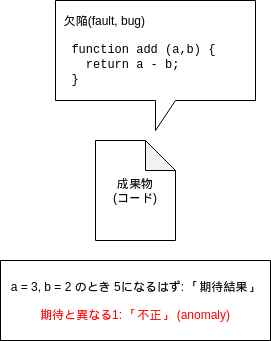

The diagram above was exported from draw.io. Its source (the exported page's mxGraphModel, read from the mxfile embedded in the PNG):
<mxGraphModel dx="1052" dy="540" grid="1" gridSize="10" guides="1" tooltips="1" connect="1" arrows="1" fold="1" page="1" pageScale="1" pageWidth="850" pageHeight="1100" math="0" shadow="0">
  <root>
    <mxCell id="0" />
    <mxCell id="1" parent="0" />
    <mxCell id="3" value="成果物&lt;br&gt;(コード)" style="shape=note;whiteSpace=wrap;html=1;backgroundOutline=1;darkOpacity=0.05;" parent="1" vertex="1">
      <mxGeometry x="240" y="280" width="80" height="100" as="geometry" />
    </mxCell>
    <mxCell id="4" value="&amp;nbsp; 欠陥(fault, bug)&lt;br&gt;&lt;br&gt;&lt;font face=&quot;Courier New&quot;&gt;&amp;nbsp; function add (a,b) {&lt;br&gt;&amp;nbsp; &amp;nbsp; return a - b;&lt;br&gt;&amp;nbsp; }&lt;/font&gt;" style="shape=callout;whiteSpace=wrap;html=1;perimeter=calloutPerimeter;align=left;" parent="1" vertex="1">
      <mxGeometry x="200" y="140" width="200" height="130" as="geometry" />
    </mxCell>
    <mxCell id="6" value="&lt;div&gt;a = 3, b = 2 のとき 5になるはず: 「期待結果」&lt;/div&gt;&lt;div&gt;&lt;br&gt;&lt;/div&gt;&lt;div&gt;&lt;font color=&quot;#ff0000&quot;&gt;期待と異なる1: 「不正」 (anomaly)&lt;/font&gt;&lt;/div&gt;" style="rounded=0;whiteSpace=wrap;html=1;" parent="1" vertex="1">
      <mxGeometry x="145" y="400" width="270" height="80" as="geometry" />
    </mxCell>
  </root>
</mxGraphModel>